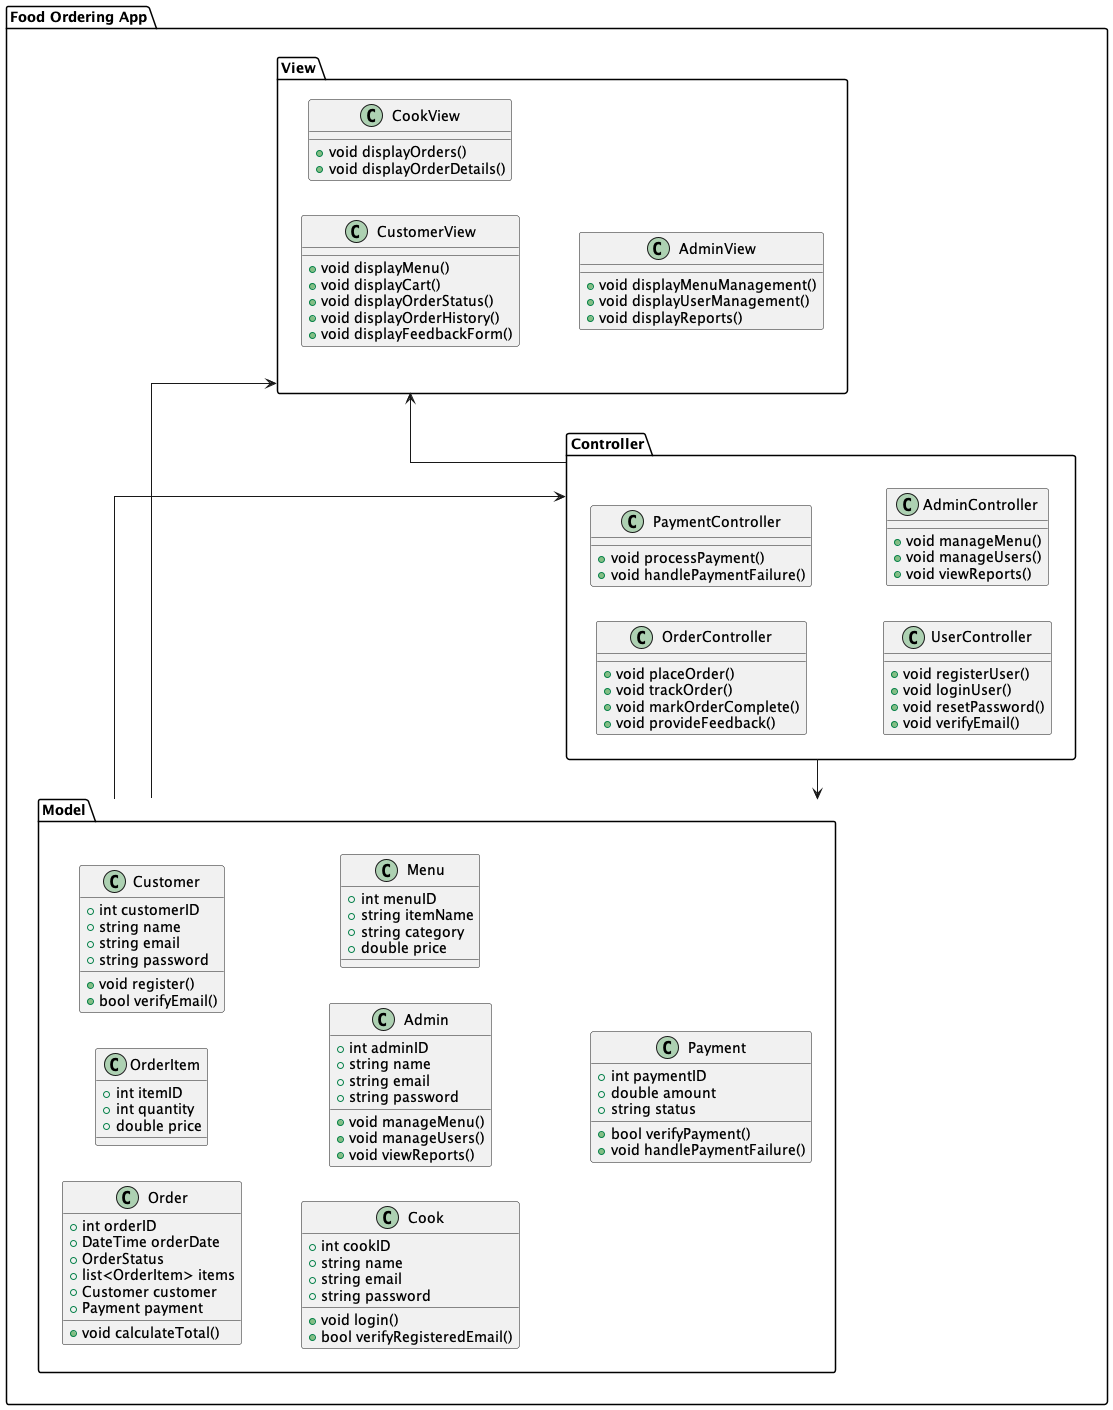

The diagram above was rendered by PlantUML. Its source (embedded in the PNG):
@startuml classDia
left to right direction

skinparam linetype ortho
package "Food Ordering App" {
    package "Model" {
        class Order {
            +int orderID
            +DateTime orderDate
            +OrderStatus 
            +list<OrderItem> items
            +Customer customer
            +Payment payment
            +void calculateTotal()
        }
        class OrderItem {
            +int itemID
            +int quantity
            +double price
        }
        class Customer {
            +int customerID
            +string name
            +string email
            +string password
            +void register()
            +bool verifyEmail()
        }
        class Cook {
            +int cookID
            +string name
            +string email
            +string password
            +void login()
            +bool verifyRegisteredEmail()
        }
        class Admin {
            +int adminID
            +string name
            +string email
            +string password
            +void manageMenu()
            +void manageUsers()
            +void viewReports()
        }
        class Menu {
            +int menuID
            +string itemName
            +string category
            +double price
        }
        class Payment {
            +int paymentID
            +double amount
            +string status
            +bool verifyPayment()
            +void handlePaymentFailure()
        }
    }

    package "View" {
        class CustomerView {
            +void displayMenu()
            +void displayCart()
            +void displayOrderStatus()
            +void displayOrderHistory()
            +void displayFeedbackForm()
        }
        class CookView {
            +void displayOrders()
            +void displayOrderDetails()
        }
        class AdminView {
            +void displayMenuManagement()
            +void displayUserManagement()
            +void displayReports()
        }
    }

    package "Controller" {
        class OrderController {
            +void placeOrder()
            +void trackOrder()
            +void markOrderComplete()
            +void provideFeedback()
        }
        class PaymentController {
            +void processPayment()
            +void handlePaymentFailure()
        }
        class UserController {
            +void registerUser()
            +void loginUser()
            +void resetPassword()
            +void verifyEmail()
        }
        class AdminController {
            +void manageMenu()
            +void manageUsers()
            +void viewReports()
        }
    }

    Model --> View
    View <-- Controller
    Controller -r-> Model
    Model-->Controller
}
@enduml